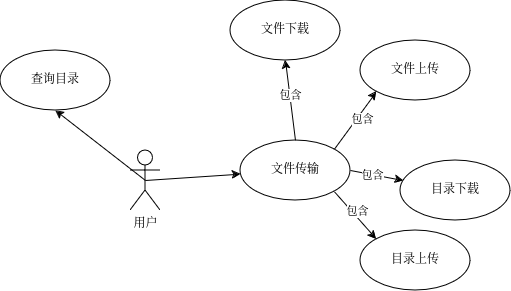

The diagram above was exported from draw.io. Its source (the exported page's mxGraphModel, read from the mxfile embedded in the PNG):
<mxGraphModel dx="701" dy="580" grid="1" gridSize="10" guides="1" tooltips="1" connect="0" arrows="1" fold="1" page="1" pageScale="1" pageWidth="827" pageHeight="1169" background="#ffffff" math="0" shadow="0">
  <root>
    <mxCell id="0" />
    <mxCell id="1" parent="0" />
    <mxCell id="3QdJiuVHUlMEPrS2gJfo-22" style="edgeStyle=none;shape=connector;rounded=0;orthogonalLoop=1;jettySize=auto;html=1;exitX=0.5;exitY=0.5;exitDx=0;exitDy=0;exitPerimeter=0;entryX=0.5;entryY=1;entryDx=0;entryDy=0;strokeColor=default;align=center;verticalAlign=middle;fontFamily=Helvetica;fontSize=11;fontColor=default;labelBackgroundColor=default;endArrow=classic;" edge="1" parent="1" source="3QdJiuVHUlMEPrS2gJfo-1" target="3QdJiuVHUlMEPrS2gJfo-6">
      <mxGeometry relative="1" as="geometry" />
    </mxCell>
    <mxCell id="3QdJiuVHUlMEPrS2gJfo-23" style="edgeStyle=none;shape=connector;rounded=0;orthogonalLoop=1;jettySize=auto;html=1;exitX=0.5;exitY=0.5;exitDx=0;exitDy=0;exitPerimeter=0;strokeColor=default;align=center;verticalAlign=middle;fontFamily=Helvetica;fontSize=11;fontColor=default;labelBackgroundColor=default;endArrow=classic;" edge="1" parent="1" source="3QdJiuVHUlMEPrS2gJfo-1" target="3QdJiuVHUlMEPrS2gJfo-7">
      <mxGeometry relative="1" as="geometry" />
    </mxCell>
    <mxCell id="3QdJiuVHUlMEPrS2gJfo-1" value="用户" style="shape=umlActor;verticalLabelPosition=bottom;verticalAlign=top;html=1;outlineConnect=0;" vertex="1" parent="1">
      <mxGeometry x="220" y="190" width="30" height="60" as="geometry" />
    </mxCell>
    <mxCell id="3QdJiuVHUlMEPrS2gJfo-2" value="文件上传" style="ellipse;whiteSpace=wrap;html=1;" vertex="1" parent="1">
      <mxGeometry x="450" y="80" width="110" height="60" as="geometry" />
    </mxCell>
    <mxCell id="3QdJiuVHUlMEPrS2gJfo-3" value="文件下载" style="ellipse;whiteSpace=wrap;html=1;" vertex="1" parent="1">
      <mxGeometry x="320" y="40" width="110" height="60" as="geometry" />
    </mxCell>
    <mxCell id="3QdJiuVHUlMEPrS2gJfo-4" value="&lt;div&gt;目录上传&lt;/div&gt;" style="ellipse;whiteSpace=wrap;html=1;" vertex="1" parent="1">
      <mxGeometry x="450" y="270" width="110" height="60" as="geometry" />
    </mxCell>
    <mxCell id="3QdJiuVHUlMEPrS2gJfo-5" value="目录下载" style="ellipse;whiteSpace=wrap;html=1;" vertex="1" parent="1">
      <mxGeometry x="490" y="200" width="110" height="60" as="geometry" />
    </mxCell>
    <mxCell id="3QdJiuVHUlMEPrS2gJfo-6" value="查询目录" style="ellipse;whiteSpace=wrap;html=1;" vertex="1" parent="1">
      <mxGeometry x="90" y="90" width="110" height="60" as="geometry" />
    </mxCell>
    <mxCell id="3QdJiuVHUlMEPrS2gJfo-10" style="edgeStyle=none;shape=connector;rounded=0;orthogonalLoop=1;jettySize=auto;html=1;exitX=0.5;exitY=0;exitDx=0;exitDy=0;entryX=0.5;entryY=1;entryDx=0;entryDy=0;strokeColor=default;align=center;verticalAlign=middle;fontFamily=Helvetica;fontSize=11;fontColor=default;labelBackgroundColor=default;endArrow=classic;" edge="1" parent="1" source="3QdJiuVHUlMEPrS2gJfo-7" target="3QdJiuVHUlMEPrS2gJfo-3">
      <mxGeometry relative="1" as="geometry" />
    </mxCell>
    <mxCell id="3QdJiuVHUlMEPrS2gJfo-14" value="包含" style="edgeLabel;html=1;align=center;verticalAlign=middle;resizable=0;points=[];fontFamily=Helvetica;fontSize=11;fontColor=default;labelBackgroundColor=default;" vertex="1" connectable="0" parent="3QdJiuVHUlMEPrS2gJfo-10">
      <mxGeometry x="0.1508" relative="1" as="geometry">
        <mxPoint as="offset" />
      </mxGeometry>
    </mxCell>
    <mxCell id="3QdJiuVHUlMEPrS2gJfo-11" style="edgeStyle=none;shape=connector;rounded=0;orthogonalLoop=1;jettySize=auto;html=1;exitX=1;exitY=0;exitDx=0;exitDy=0;entryX=0;entryY=1;entryDx=0;entryDy=0;strokeColor=default;align=center;verticalAlign=middle;fontFamily=Helvetica;fontSize=11;fontColor=default;labelBackgroundColor=default;endArrow=classic;" edge="1" parent="1" source="3QdJiuVHUlMEPrS2gJfo-7" target="3QdJiuVHUlMEPrS2gJfo-2">
      <mxGeometry relative="1" as="geometry" />
    </mxCell>
    <mxCell id="3QdJiuVHUlMEPrS2gJfo-15" value="包含" style="edgeLabel;html=1;align=center;verticalAlign=middle;resizable=0;points=[];fontFamily=Helvetica;fontSize=11;fontColor=default;labelBackgroundColor=default;" vertex="1" connectable="0" parent="3QdJiuVHUlMEPrS2gJfo-11">
      <mxGeometry x="0.1446" y="-4" relative="1" as="geometry">
        <mxPoint as="offset" />
      </mxGeometry>
    </mxCell>
    <mxCell id="3QdJiuVHUlMEPrS2gJfo-12" style="edgeStyle=none;shape=connector;rounded=0;orthogonalLoop=1;jettySize=auto;html=1;exitX=1;exitY=0.5;exitDx=0;exitDy=0;strokeColor=default;align=center;verticalAlign=middle;fontFamily=Helvetica;fontSize=11;fontColor=default;labelBackgroundColor=default;endArrow=classic;" edge="1" parent="1" source="3QdJiuVHUlMEPrS2gJfo-7" target="3QdJiuVHUlMEPrS2gJfo-5">
      <mxGeometry relative="1" as="geometry" />
    </mxCell>
    <mxCell id="3QdJiuVHUlMEPrS2gJfo-16" value="包含" style="edgeLabel;html=1;align=center;verticalAlign=middle;resizable=0;points=[];fontFamily=Helvetica;fontSize=11;fontColor=default;labelBackgroundColor=default;" vertex="1" connectable="0" parent="3QdJiuVHUlMEPrS2gJfo-12">
      <mxGeometry x="-0.1723" relative="1" as="geometry">
        <mxPoint as="offset" />
      </mxGeometry>
    </mxCell>
    <mxCell id="3QdJiuVHUlMEPrS2gJfo-13" style="edgeStyle=none;shape=connector;rounded=0;orthogonalLoop=1;jettySize=auto;html=1;exitX=1;exitY=1;exitDx=0;exitDy=0;entryX=0;entryY=0;entryDx=0;entryDy=0;strokeColor=default;align=center;verticalAlign=middle;fontFamily=Helvetica;fontSize=11;fontColor=default;labelBackgroundColor=default;endArrow=classic;" edge="1" parent="1" source="3QdJiuVHUlMEPrS2gJfo-7" target="3QdJiuVHUlMEPrS2gJfo-4">
      <mxGeometry relative="1" as="geometry" />
    </mxCell>
    <mxCell id="3QdJiuVHUlMEPrS2gJfo-17" value="包含" style="edgeLabel;html=1;align=center;verticalAlign=middle;resizable=0;points=[];fontFamily=Helvetica;fontSize=11;fontColor=default;labelBackgroundColor=default;" vertex="1" connectable="0" parent="3QdJiuVHUlMEPrS2gJfo-13">
      <mxGeometry x="-0.0732" y="3" relative="1" as="geometry">
        <mxPoint x="1" as="offset" />
      </mxGeometry>
    </mxCell>
    <mxCell id="3QdJiuVHUlMEPrS2gJfo-7" value="文件传输" style="ellipse;whiteSpace=wrap;html=1;" vertex="1" parent="1">
      <mxGeometry x="330" y="180" width="110" height="60" as="geometry" />
    </mxCell>
  </root>
</mxGraphModel>